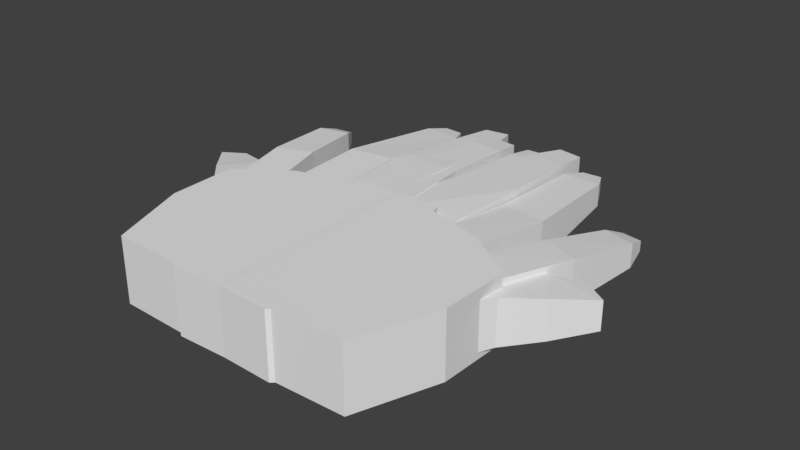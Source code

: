 # Source: hands.blend  (saved by Blender 2.79.0; exported with 4.5.12 LTS)
import bpy
from mathutils import Matrix  # noqa: F401  (used for matrix-valued properties, if any)

bpy.ops.wm.read_factory_settings(use_empty=True)
scene = bpy.context.scene
scene.name = 'Scene'

# ---- collections
col_collection_1 = bpy.data.collections.new('Collection 1'); scene.collection.children.link(col_collection_1)

# ---- world
world_world = bpy.data.worlds.new('World'); scene.world = world_world
world_world.color = (0.05088, 0.05088, 0.05088)
world_world.use_sun_shadow = False
world_world.sun_shadow_jitter_overblur = 0.0
world_world.cycles.sampling_method = 'MANUAL'

# ---- meshes
me_cube_007 = bpy.data.meshes.new('Cube.007')
me_cube_007.from_pydata([(0.7852, 0.3687, -0.2942), (0.7852, 0.3687, 0.251), (1.319, 0.9479, -0.2385), (1.319, 0.9479, 0.1953), (1.249, -0.02883, -0.2945), (1.249, -0.02883, 0.2513), (1.588, 0.581, -0.247), (1.588, 0.581, 0.2037), (1.571, 1.196, -0.2107), (1.571, 1.196, 0.1675), (1.868, 0.8592, -0.2135), (1.868, 0.8592, 0.1702), (1.947, 1.318, -0.1615), (1.947, 1.318, 0.1183), (2.155, 1.185, -0.1615), (2.155, 1.185, 0.1183), (-1.495, 0.7271, -0.2633), (-1.495, 0.7271, 0.2383), (-1.697, 1.496, -0.1862), (-1.697, 1.496, 0.2383), (-1.143, 0.9463, -0.2633), (-1.143, 0.9463, 0.2383), (-1.34, 1.632, -0.1862), (-1.34, 1.632, 0.2383), (-1.821, 2.241, -0.0595), (-1.821, 2.241, 0.1742), (-1.507, 2.322, -0.0595), (-1.507, 2.322, 0.1742), (-1.794, 2.445, 0.002473), (-1.794, 2.445, 0.1068), (-1.603, 2.476, 0.002473), (-1.603, 2.476, 0.1068), (-1.055, 1.034, -0.2615), (-1.055, 1.034, 0.2383), (-1.105, 1.933, -0.1607), (-1.105, 1.933, 0.2383), (-0.6217, 1.159, -0.2615), (-0.6217, 1.159, 0.2383), (-0.6574, 2.002, -0.1607), (-0.6574, 2.002, 0.2383), (-1.024, 3.028, -0.1015), (-1.024, 3.028, 0.1291), (-0.6463, 3.007, -0.1015), (-0.6463, 3.007, 0.1291), (-0.9301, 3.224, -0.07454), (-0.9301, 3.224, 0.09479), (-0.7378, 3.21, -0.07454), (-0.7378, 3.21, 0.09479), (-0.6303, 1.085, -0.2565), (-0.6303, 1.085, 0.2503), (-0.6348, 2.229, -0.2191), (-0.6348, 2.229, 0.2129), (-0.1447, 1.205, -0.2869), (-0.1447, 1.205, 0.2503), (-0.1447, 2.185, -0.2267), (-0.1447, 2.185, 0.2204), (-0.5862, 3.067, -0.1536), (-0.5862, 3.067, 0.1474), (-0.212, 3.116, -0.1539), (-0.212, 3.116, 0.1477), (-0.5672, 3.425, -0.1148), (-0.5672, 3.425, 0.1086), (-0.3163, 3.465, -0.1148), (-0.3163, 3.465, 0.1086), (-0.08243, 1.263, -0.2565), (-0.08243, 1.263, 0.2503), (0.04229, 2.185, -0.215), (0.04229, 2.185, 0.2088), (0.4432, 1.196, -0.2555), (0.4432, 1.196, 0.2492), (0.4566, 2.171, -0.2175), (0.4566, 2.171, 0.2112), (0.05968, 2.956, -0.1683), (0.05968, 2.956, 0.1621), (0.4072, 2.978, -0.1683), (0.4072, 2.978, 0.1621), (0.0831, 3.229, -0.1305), (0.0831, 3.229, 0.1243), (0.3519, 3.247, -0.1305), (0.3519, 3.247, 0.1243), (0.5008, -0.7922, -0.3219), (0.5008, -0.7922, 0.3219), (-1.216, -0.7395, -0.3219), (-1.216, -0.7395, 0.3219), (1.308, -0.01484, -0.3219), (1.308, -0.01484, 0.3219), (0.8538, 0.4921, -0.3219), (0.8538, 0.4921, 0.3219), (-1.506, 0.05581, -0.3219), (-1.506, 0.05581, 0.3219), (0.6168, 0.7021, -0.3219), (0.6168, 0.7021, 0.3219), (-1.523, 0.7319, -0.3219), (-1.523, 0.7319, 0.3219), (0.4271, 1.325, -0.3219), (0.4271, 1.325, 0.3219), (-1.022, 1.083, -0.3219), (-1.022, 1.083, 0.3219), (-0.1137, 1.326, -0.3219), (-0.1137, 1.326, 0.3219)], [], [(0, 1, 3, 2), (7, 6, 10, 11), (6, 7, 5, 4), (4, 5, 1, 0), (2, 6, 4, 0), (7, 3, 1, 5), (11, 10, 14, 15), (6, 2, 8, 10), (3, 7, 11, 9), (2, 3, 9, 8), (12, 13, 15, 14), (10, 8, 12, 14), (9, 11, 15, 13), (8, 9, 13, 12), (16, 17, 19, 18), (23, 22, 26, 27), (22, 23, 21, 20), (20, 21, 17, 16), (18, 22, 20, 16), (23, 19, 17, 21), (27, 26, 30, 31), (22, 18, 24, 26), (19, 23, 27, 25), (18, 19, 25, 24), (28, 29, 31, 30), (26, 24, 28, 30), (25, 27, 31, 29), (24, 25, 29, 28), (32, 33, 35, 34), (39, 38, 42, 43), (38, 39, 37, 36), (36, 37, 33, 32), (34, 38, 36, 32), (39, 35, 33, 37), (43, 42, 46, 47), (38, 34, 40, 42), (35, 39, 43, 41), (34, 35, 41, 40), (44, 45, 47, 46), (42, 40, 44, 46), (41, 43, 47, 45), (40, 41, 45, 44), (48, 49, 51, 50), (55, 54, 58, 59), (54, 55, 53, 52), (52, 53, 49, 48), (50, 54, 52, 48), (55, 51, 49, 53), (59, 58, 62, 63), (54, 50, 56, 58), (51, 55, 59, 57), (50, 51, 57, 56), (60, 61, 63, 62), (58, 56, 60, 62), (57, 59, 63, 61), (56, 57, 61, 60), (64, 65, 67, 66), (71, 70, 74, 75), (70, 71, 69, 68), (68, 69, 65, 64), (66, 70, 68, 64), (71, 67, 65, 69), (75, 74, 78, 79), (70, 66, 72, 74), (67, 71, 75, 73), (66, 67, 73, 72), (76, 77, 79, 78), (74, 72, 76, 78), (73, 75, 79, 77), (72, 73, 77, 76), (80, 81, 83, 82), (83, 87, 91, 89), (86, 87, 85, 84), (84, 85, 81, 80), (82, 86, 84, 80), (87, 83, 81, 85), (89, 91, 95, 93), (82, 83, 89, 88), (87, 86, 90, 91), (86, 82, 88, 90), (92, 93, 97, 96), (88, 89, 93, 92), (91, 90, 94, 95), (90, 88, 92, 94), (96, 97, 99, 98), (95, 94, 98, 99), (94, 92, 96, 98), (93, 95, 99, 97)])
me_cube_007.use_remesh_preserve_volume = False
me_cube_007.use_remesh_preserve_attributes = False
me_cube_007.use_mirror_vertex_groups = False
me_cube_007.update()
me_cube_002 = bpy.data.meshes.new('Cube.002')
me_cube_002.from_pydata([(0.7852, 0.3687, -0.2942), (0.7852, 0.3687, 0.251), (1.319, 0.9479, -0.2385), (1.319, 0.9479, 0.1953), (1.249, -0.02883, -0.2945), (1.249, -0.02883, 0.2513), (1.588, 0.581, -0.247), (1.588, 0.581, 0.2037), (1.571, 1.196, -0.2107), (1.571, 1.196, 0.1675), (1.868, 0.8592, -0.2135), (1.868, 0.8592, 0.1702), (1.947, 1.318, -0.1615), (1.947, 1.318, 0.1183), (2.155, 1.185, -0.1615), (2.155, 1.185, 0.1183), (-1.495, 0.7271, -0.2633), (-1.495, 0.7271, 0.2383), (-1.697, 1.496, -0.1862), (-1.697, 1.496, 0.2383), (-1.143, 0.9463, -0.2633), (-1.143, 0.9463, 0.2383), (-1.34, 1.632, -0.1862), (-1.34, 1.632, 0.2383), (-1.821, 2.241, -0.0595), (-1.821, 2.241, 0.1742), (-1.507, 2.322, -0.0595), (-1.507, 2.322, 0.1742), (-1.794, 2.445, 0.002473), (-1.794, 2.445, 0.1068), (-1.603, 2.476, 0.002473), (-1.603, 2.476, 0.1068), (-1.055, 1.034, -0.2615), (-1.055, 1.034, 0.2383), (-1.105, 1.933, -0.1607), (-1.105, 1.933, 0.2383), (-0.6217, 1.159, -0.2615), (-0.6217, 1.159, 0.2383), (-0.6574, 2.002, -0.1607), (-0.6574, 2.002, 0.2383), (-1.024, 3.028, -0.1015), (-1.024, 3.028, 0.1291), (-0.6463, 3.007, -0.1015), (-0.6463, 3.007, 0.1291), (-0.9301, 3.224, -0.07454), (-0.9301, 3.224, 0.09479), (-0.7378, 3.21, -0.07454), (-0.7378, 3.21, 0.09479), (-0.6303, 1.085, -0.2565), (-0.6303, 1.085, 0.2503), (-0.6348, 2.229, -0.2191), (-0.6348, 2.229, 0.2129), (-0.1447, 1.205, -0.2869), (-0.1447, 1.205, 0.2503), (-0.1447, 2.185, -0.2267), (-0.1447, 2.185, 0.2204), (-0.5862, 3.067, -0.1536), (-0.5862, 3.067, 0.1474), (-0.212, 3.116, -0.1539), (-0.212, 3.116, 0.1477), (-0.5672, 3.425, -0.1148), (-0.5672, 3.425, 0.1086), (-0.3163, 3.465, -0.1148), (-0.3163, 3.465, 0.1086), (-0.08243, 1.263, -0.2565), (-0.08243, 1.263, 0.2503), (0.04229, 2.185, -0.215), (0.04229, 2.185, 0.2088), (0.4432, 1.196, -0.2555), (0.4432, 1.196, 0.2492), (0.4566, 2.171, -0.2175), (0.4566, 2.171, 0.2112), (0.05968, 2.956, -0.1683), (0.05968, 2.956, 0.1621), (0.4072, 2.978, -0.1683), (0.4072, 2.978, 0.1621), (0.0831, 3.229, -0.1305), (0.0831, 3.229, 0.1243), (0.3519, 3.247, -0.1305), (0.3519, 3.247, 0.1243), (0.5008, -0.7922, -0.3219), (0.5008, -0.7922, 0.3219), (-1.216, -0.7395, -0.3219), (-1.216, -0.7395, 0.3219), (1.308, -0.01484, -0.3219), (1.308, -0.01484, 0.3219), (0.8538, 0.4921, -0.3219), (0.8538, 0.4921, 0.3219), (-1.506, 0.05581, -0.3219), (-1.506, 0.05581, 0.3219), (0.6168, 0.7021, -0.3219), (0.6168, 0.7021, 0.3219), (-1.523, 0.7319, -0.3219), (-1.523, 0.7319, 0.3219), (0.4271, 1.325, -0.3219), (0.4271, 1.325, 0.3219), (-1.022, 1.083, -0.3219), (-1.022, 1.083, 0.3219), (-0.1137, 1.326, -0.3219), (-0.1137, 1.326, 0.3219)], [], [(0, 1, 3, 2), (7, 6, 10, 11), (6, 7, 5, 4), (4, 5, 1, 0), (2, 6, 4, 0), (7, 3, 1, 5), (11, 10, 14, 15), (6, 2, 8, 10), (3, 7, 11, 9), (2, 3, 9, 8), (12, 13, 15, 14), (10, 8, 12, 14), (9, 11, 15, 13), (8, 9, 13, 12), (16, 17, 19, 18), (23, 22, 26, 27), (22, 23, 21, 20), (20, 21, 17, 16), (18, 22, 20, 16), (23, 19, 17, 21), (27, 26, 30, 31), (22, 18, 24, 26), (19, 23, 27, 25), (18, 19, 25, 24), (28, 29, 31, 30), (26, 24, 28, 30), (25, 27, 31, 29), (24, 25, 29, 28), (32, 33, 35, 34), (39, 38, 42, 43), (38, 39, 37, 36), (36, 37, 33, 32), (34, 38, 36, 32), (39, 35, 33, 37), (43, 42, 46, 47), (38, 34, 40, 42), (35, 39, 43, 41), (34, 35, 41, 40), (44, 45, 47, 46), (42, 40, 44, 46), (41, 43, 47, 45), (40, 41, 45, 44), (48, 49, 51, 50), (55, 54, 58, 59), (54, 55, 53, 52), (52, 53, 49, 48), (50, 54, 52, 48), (55, 51, 49, 53), (59, 58, 62, 63), (54, 50, 56, 58), (51, 55, 59, 57), (50, 51, 57, 56), (60, 61, 63, 62), (58, 56, 60, 62), (57, 59, 63, 61), (56, 57, 61, 60), (64, 65, 67, 66), (71, 70, 74, 75), (70, 71, 69, 68), (68, 69, 65, 64), (66, 70, 68, 64), (71, 67, 65, 69), (75, 74, 78, 79), (70, 66, 72, 74), (67, 71, 75, 73), (66, 67, 73, 72), (76, 77, 79, 78), (74, 72, 76, 78), (73, 75, 79, 77), (72, 73, 77, 76), (80, 81, 83, 82), (83, 87, 91, 89), (86, 87, 85, 84), (84, 85, 81, 80), (82, 86, 84, 80), (87, 83, 81, 85), (89, 91, 95, 93), (82, 83, 89, 88), (87, 86, 90, 91), (86, 82, 88, 90), (92, 93, 97, 96), (88, 89, 93, 92), (91, 90, 94, 95), (90, 88, 92, 94), (96, 97, 99, 98), (95, 94, 98, 99), (94, 92, 96, 98), (93, 95, 99, 97)])
me_cube_002.use_remesh_preserve_volume = False
me_cube_002.use_remesh_preserve_attributes = False
me_cube_002.use_mirror_vertex_groups = False
me_cube_002.update()

# ---- objects
ob_cube_000 = bpy.data.objects.new('Cube.000', me_cube_007)
ob_cube_001 = bpy.data.objects.new('Cube.001', me_cube_002)

# ---- transforms, parenting, visibility, modifiers, constraints
ob_cube_000.location = (0.0, 0.0, 0.0)
ob_cube_000.rotation_euler = (-0.0, -3.142, -0.0)
ob_cube_000.lineart.crease_threshold = 0.0
ob_cube_001.location = (0.0, 0.0, 0.0)
ob_cube_001.lineart.crease_threshold = 0.0

# ---- collection membership
col_collection_1.objects.link(ob_cube_000)
col_collection_1.objects.link(ob_cube_001)

# ---- scene / render settings (as saved in the file)
scene.frame_start = 1; scene.frame_end = 250; scene.frame_set(1)
scene.render.engine = 'BLENDER_EEVEE_NEXT'
scene.render.resolution_percentage = 50
scene.render.dither_intensity = 0.0
scene.cycles.use_denoising = False
scene.cycles.samples = 128
scene.cycles.sampling_pattern = 'TABULATED_SOBOL'
scene.cycles.use_adaptive_sampling = False
scene.cycles.use_light_tree = False
scene.cycles.blur_glossy = 0.0
scene.cycles.sample_clamp_indirect = 0.0
scene.view_settings.view_transform = 'Standard'
bpy.context.view_layer.update()

# ---- added for rendering (the .blend has no active camera and no usable light): camera, sun
cam_auto = bpy.data.cameras.new('AutoCamera')
cam_auto.lens = 50.0
cam_auto.sensor_width = 36.0
cam_auto.clip_end = 1000.0
ob_auto_camera = bpy.data.objects.new('AutoCamera', cam_auto)
scene.collection.objects.link(ob_auto_camera)
ob_auto_camera.location = (5.63659, -5.42762, 4.50927)
ob_auto_camera.rotation_euler = (1.09748, -7.21219e-08, 0.694738)
scene.camera = ob_auto_camera
light_auto_sun = bpy.data.lights.new('AutoSun', 'SUN')
light_auto_sun.energy = 3.0
light_auto_sun.angle = 0.0523599
ob_auto_sun = bpy.data.objects.new('AutoSun', light_auto_sun)
scene.collection.objects.link(ob_auto_sun)
ob_auto_sun.rotation_euler = (0.872665, 0.174533, 0.523599)
bpy.context.view_layer.update()
